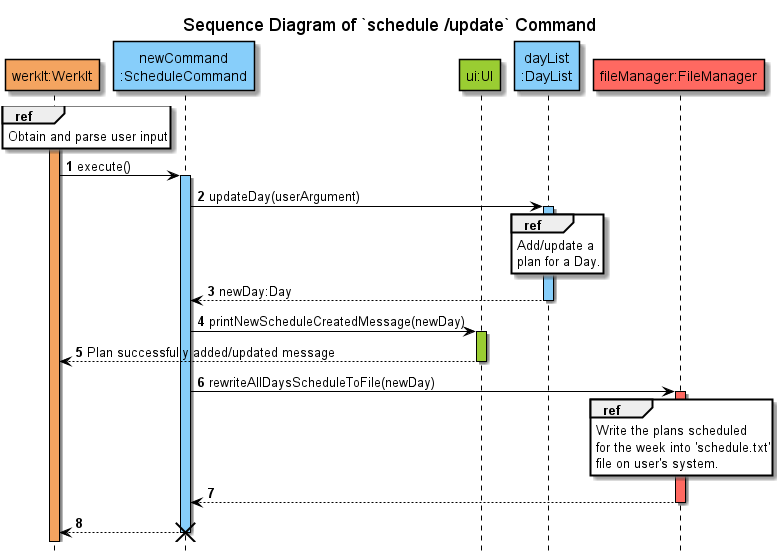

The diagram above was rendered by PlantUML. Its source (embedded in the PNG):
@startuml
'https://plantuml.com/sequence-diagram
!include ../../Style.puml

autonumber

title Sequence Diagram of `schedule /update` Command

hide footbox

participant "werkIt:WerkIt" AS WerkIt COLOR_WERKIT
participant "newCommand\n:ScheduleCommand" AS newCommand COLOR_LOGIC
participant "ui:UI" AS UI COLOR_UI
participant "dayList\n:DayList" AS DayList COLOR_LOGIC
participant "fileManager:FileManager" as FileManager COLOR_STORAGE

activate WerkIt COLOR_WERKIT
ref over WerkIt
Obtain and parse user input
end

WerkIt -> newCommand : execute()
activate newCommand COLOR_LOGIC
newCommand -> DayList : updateDay(userArgument)
activate DayList COLOR_LOGIC
ref over DayList
Add/update a
plan for a Day.
end
newCommand <-- DayList : newDay:Day
deactivate DayList

newCommand -> UI : printNewScheduleCreatedMessage(newDay)
activate UI COLOR_UI
WerkIt <-- UI : Plan successfully added/updated message
deactivate UI

newCommand -> FileManager : rewriteAllDaysScheduleToFile(newDay)
activate FileManager COLOR_STORAGE
ref over FileManager
Write the plans scheduled
for the week into 'schedule.txt'
file on user's system.
end
newCommand <-- FileManager
deactivate FileManager

WerkIt <-- newCommand
deactivate newCommand

destroy newCommand
@enduml